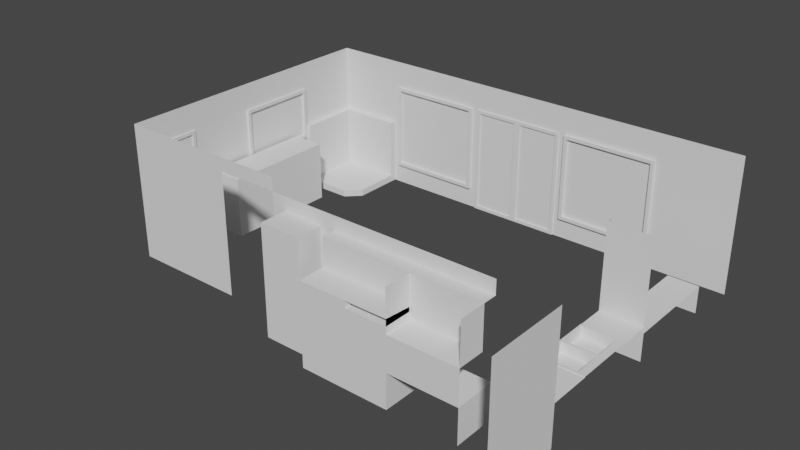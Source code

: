 # Source: home.blend  (saved by Blender 3.0.42; exported with 4.5.12 LTS)
import bpy
from mathutils import Matrix  # noqa: F401  (used for matrix-valued properties, if any)

bpy.ops.wm.read_factory_settings(use_empty=True)
scene = bpy.context.scene
scene.name = 'Scene'

# ---- collections
col_collection = bpy.data.collections.new('Collection'); scene.collection.children.link(col_collection)

# ---- world
world_world = bpy.data.worlds.new('World'); scene.world = world_world
world_world.use_nodes = True; world_world.node_tree.nodes.clear()
_N = world_world.node_tree.nodes; _L = world_world.node_tree.links
n0 = _N.new('ShaderNodeOutputWorld'); n0.name = 'World Output'; n0.location = (300, 300)
n1 = _N.new('ShaderNodeBackground'); n1.name = 'Background'; n1.location = (10, 300)
n1.inputs[0].default_value = (0.05088, 0.05088, 0.05088, 1.0)
_L.new(n1.outputs[0], n0.inputs[0])
n0.is_active_output = True
world_world.color = (0.05088, 0.05088, 0.05088)
world_world.use_sun_shadow = False
world_world.sun_shadow_jitter_overblur = 0.0

# ---- meshes
me_plane_002 = bpy.data.meshes.new('Plane.002')
me_plane_002.from_pydata([(0.25, -1.1, 0.0), (0.35, -1.1, 0.0), (0.65, -1.1, 0.0), (0.575, 1.0, 0.5), (0.75, -1.1, 0.6), (0.25, -1.1, 0.8), (0.35, -1.1, 0.8), (0.65, -1.1, 0.8), (0.75, -1.1, 0.8), (0.925, 1.0, 0.775), (0.45, 1.0, 0.775), (0.35, 1.0, 0.775), (0.275, 1.0, 0.775), (0.25, 1.0, 0.9), (0.25, -1.1, 1.0), (0.25, 1.0, 1.0), (0.275, 1.0, 0.5), (0.275, 1.0, 0.6), (0.275, 1.0, 0.025), (0.275, 1.0, 0.4), (0.275, 1.0, 0.05), (0.275, 1.0, 0.2), (0.275, 1.0, 0.7), (1.025, 1.0, 0.775), (1.9, -1.1, 0.8), (0.75, -1.2, 0.8), (1.675, 1.0, 0.775), (1.9, -1.1, 0.0), (2.0, -1.09, 0.01), (1.4, -1.2, 0.8), (1.7, 1.0, 0.0), (2.3, 1.0, 0.9), (2.3, -0.1, 0.0), (2.3, 1.0, 0.0), (2.3, -1.1, 0.0), (1.9, -1.2, 0.8), (2.0, -0.1, 0.0), (2.26, -0.06, 0.2), (2.26, 0.66, 0.2), (2.04, 0.66, 0.2), (2.04, -0.06, 0.2), (2.0, -0.15, 0.0), (2.0, -0.1, 0.9), (2.3, -0.1, 0.9), (2.0, -0.15, 0.9), (0.75, -1.3, 0.6), (0.75, -1.2, 0.6), (1.0, 1.0, 0.0), (0.76, -1.2, 0.0), (0.76, -1.3, 0.0), (2.0, -0.81, 0.01), (-0.2, -1.1, 0.0), (0.1, 1.0, 0.0), (-5.96e-08, 1.0, 0.0), (-0.1, 1.0, 0.0), (-0.2, 1.0, 0.0), (-0.3, 1.0, 0.0), (-0.4, 1.0, 0.0), (-0.5, 1.0, 0.0), (-0.2, -1.1, 0.9), (-0.1, -1.1, 0.9), (5.96e-08, -1.1, 0.9), (0.1, -1.1, 0.9), (-0.2, -1.1, 1.0), (-0.1, -1.1, 1.0), (5.96e-08, -1.1, 1.0), (0.1, -1.1, 1.0), (0.2, -1.1, 1.0), (0.2, 1.0, 1.0), (-5.96e-08, 1.0, 0.175), (0.1, 1.0, 0.175), (0.2, 1.0, 0.05), (-0.2, 1.0, 0.175), (-0.1, 1.0, 0.175), (0.2, -1.1, 0.9), (0.2, 1.0, 0.0), (-1.05, -1.1, 0.0), (-1.05, 1.0, 0.5), (-0.55, 1.0, 0.0), (-0.55, 1.0, 0.5), (-1.05, 0.5, 0.0), (-0.65, 0.5, 0.0), (-0.55, 0.6, 0.0), (-1.0, 0.95, 0.05), (-1.05, 0.95, 1.0), (-0.55, 0.95, 0.5), (-1.05, 0.5, 0.05), (-1.05, 1.0, 1.0), (-1.05, -1.1, 1.0), (-1.05, 0.9, 1.0), (-1.05, 0.8, 1.0), (-1.05, 0.7, 1.0), (-1.05, 0.6, 1.0), (-1.05, 0.5, 1.0), (-1.05, 0.4, 1.0), (-1.05, 0.3, 1.0), (-1.05, 0.2, 1.0), (-1.05, 0.1, 1.0), (-1.05, -5.96e-08, 1.0), (-1.05, -0.1, 1.0), (-1.05, -0.2, 1.0), (-1.05, -0.3, 1.0), (-1.05, -0.4, 1.0), (-0.65, 0.6, 0.05), (-0.65, 0.5, 0.05), (-0.55, 0.6, 0.05), (-0.55, 1.0, 0.05), (-0.55, 1.0, 0.4), (-0.55, 1.0, 0.1), (-0.55, 1.0, 0.2), (-0.55, 1.0, 0.3), (-1.05, -0.15, 1.0), (-1.05, -0.625, 0.025), (-1.05, -0.625, 0.5), (-1.05, -0.6, 0.1), (-1.05, -0.6, 0.2), (-1.05, -0.6, 0.3), (-1.05, -0.975, 0.3), (-1.05, -0.6, 0.4), (-1.05, -0.625, 0.6), (-1.05, -0.625, 0.7), (-1.05, -0.975, 0.2), (-1.05, -0.625, 0.775), (-1.05, -0.5, 1.0), (-1.05, -0.6, 1.0), (-1.05, -0.7, 1.0), (-1.05, -0.8, 1.0), (-1.05, -0.6, 0.05), (-1.05, -0.975, 0.4), (1.4, -1.1, 0.0), (-1.05, -0.975, 0.1), (-1.05, -0.9, 1.0), (-1.05, -1.0, 1.0), (-1.05, -0.975, 0.05), (-1.05, -0.7, 0.025), (-1.05, -0.8, 0.025), (-1.05, -0.7, 0.775), (-1.05, -0.8, 0.775), (-1.05, -0.9, 0.025), (-1.05, -0.9, 0.775), (-1.05, -0.975, 0.775), (-1.05, -0.975, 0.7), (-1.05, -0.975, 0.6), (-1.05, -0.975, 0.5), (-1.05, 0.475, 0.425), (-1.05, -0.075, 0.425), (-1.05, 0.475, 0.775), (-1.05, -0.075, 0.775), (-1.05, -0.1, 0.0), (-1.05, -0.15, 0.0), (-1.05, -0.2, 0.0), (-1.05, -0.3, 0.0), (-1.05, -0.4, 0.0), (-1.05, -0.5, 0.0), (-1.025, 0.375, 0.45), (-0.775, 0.375, 0.45), (-0.775, -0.475, 0.45), (-1.025, -0.475, 0.45), (-1.05, 0.5, 0.4), (-1.05, 0.5, 0.5), (-1.05, -0.1, 0.4), (-1.05, 0.5, 0.8), (-1.05, -0.1, 0.8), (-1.03, 0.5, 0.4), (-1.03, 0.5, 0.5), (-1.03, -0.1, 0.4), (-1.03, 0.5, 0.8), (-1.03, -0.1, 0.8), (-1.03, 0.475, 0.425), (-1.03, -0.075, 0.425), (-1.03, 0.475, 0.775), (-1.03, -0.075, 0.775), (-1.05, -0.975, 0.025), (-0.3, 1.0, 0.175), (-0.5, 1.0, 1.0), (-0.5, 1.0, 0.05), (-0.4, 1.0, 0.175), (-0.475, 1.0, 0.175), (-1.05, 0.95, 0.5), (-0.55, 1.0, 0.15), (0.925, 1.0, 0.025), (0.55, 1.0, 0.025), (0.45, 1.0, 0.025), (0.35, 1.0, 0.025), (0.275, 1.0, 0.1), (0.275, 1.0, 0.3), (-0.775, 0.375, 0.0), (0.275, 1.0, 0.15), (0.25, 1.0, 0.15), (0.175, 1.0, 0.175), (0.1, 1.0, 0.775), (-5.96e-08, 1.0, 0.775), (-0.1, 1.0, 0.775), (-0.2, 1.0, 0.775), (-0.3, 1.0, 0.775), (-0.4, 1.0, 0.775), (-0.475, 1.0, 0.7), (-0.475, 1.0, 0.4), (-0.475, 1.0, 0.5), (-0.475, 1.0, 0.3), (-0.475, 1.0, 0.6), (1.025, 1.0, 0.175), (1.675, 1.0, 0.175), (-0.5, 1.0, 0.1), (0.2, 1.0, 0.1), (0.175, 1.0, 0.2), (0.175, 1.0, 0.3), (0.175, 1.0, 0.775), (-1.05, -0.975, 0.15), (-0.475, 1.0, 0.775), (0.175, 1.0, 0.4), (0.175, 1.0, 0.5), (-1.05, -0.625, 0.15), (-0.475, 1.0, 0.2), (0.175, 1.0, 0.6), (0.175, 1.0, 0.7), (-1.0, 1.0, 0.5), (0.195, 0.98, 0.155), (0.2, 0.98, 0.155), (0.25, 1.0, 0.85), (0.25, 1.0, 0.4), (0.25, 1.0, 0.5), (0.25, 1.0, 0.6), (0.25, 1.0, 0.7), (0.55, 1.0, 0.8), (0.45, 1.0, 0.8), (0.35, 1.0, 0.8), (0.25, 1.0, 0.8), (0.25, 1.0, 0.0), (0.25, 1.0, 0.05), (0.55, 1.0, 0.0), (0.45, 1.0, 0.0), (0.35, 1.0, 0.0), (0.25, 1.0, 0.1), (0.25, 1.0, 0.2), (0.25, 1.0, 0.3), (0.95, 1.0, 0.8), (0.6, 1.0, 0.8), (0.95, 1.0, 0.0), (0.6, 1.0, 0.0), (-1.0, 0.5, 0.5), (0.1, 1.0, 0.8), (-5.96e-08, 1.0, 0.8), (-0.1, 1.0, 0.8), (-0.2, 1.0, 0.8), (-0.3, 1.0, 0.8), (-0.4, 1.0, 0.8), (-0.5, 1.0, 0.4), (-0.5, 1.0, 0.5), (-0.5, 1.0, 0.3), (-0.5, 1.0, 0.6), (-0.5, 1.0, 0.7), (0.2, 1.0, 0.15), (0.2, 1.0, 0.2), (0.2, 1.0, 0.3), (-5.96e-08, 1.0, 0.15), (-0.1, 1.0, 0.15), (0.1, 1.0, 0.15), (-0.2, 1.0, 0.15), (0.2, 1.0, 0.4), (0.2, 1.0, 0.5), (0.2, 1.0, 0.6), (0.2, 1.0, 0.7), (0.2, 1.0, 0.8), (-0.3, 1.0, 0.15), (-0.4, 1.0, 0.15), (-0.5, 1.0, 0.15), (-0.5, 1.0, 0.8), (-0.5, 1.0, 0.2), (0.1, 0.98, 0.8), (-5.96e-08, 0.98, 0.8), (-0.1, 0.98, 0.8), (-0.2, 0.98, 0.8), (-0.3, 0.98, 0.8), (-0.4, 0.98, 0.8), (-0.5, 0.98, 0.4), (-0.5, 0.98, 0.5), (-0.5, 0.98, 0.3), (-0.5, 0.98, 0.6), (-0.5, 0.98, 0.7), (0.2, 0.98, 0.15), (0.2, 0.98, 0.2), (0.2, 0.98, 0.3), (-5.96e-08, 0.98, 0.15), (-0.1, 0.98, 0.15), (0.1, 0.98, 0.15), (-0.2, 0.98, 0.15), (0.2, 0.98, 0.4), (0.2, 0.98, 0.5), (0.2, 0.98, 0.6), (0.2, 0.98, 0.7), (0.2, 0.98, 0.8), (-0.3, 0.98, 0.15), (-0.4, 0.98, 0.15), (-0.5, 0.98, 0.15), (-0.5, 0.98, 0.8), (-0.5, 0.98, 0.2), (0.1, 0.98, 0.775), (-5.96e-08, 0.98, 0.775), (-0.1, 0.98, 0.775), (-0.2, 0.98, 0.775), (-0.3, 0.98, 0.775), (-0.4, 0.98, 0.775), (-0.475, 0.98, 0.4), (-0.475, 0.98, 0.5), (-0.475, 0.98, 0.3), (-0.475, 0.98, 0.6), (-0.475, 0.98, 0.7), (0.175, 0.98, 0.175), (0.175, 0.98, 0.2), (0.175, 0.98, 0.3), (-5.96e-08, 0.98, 0.175), (-0.1, 0.98, 0.175), (0.1, 0.98, 0.175), (-0.2, 0.98, 0.175), (0.175, 0.98, 0.4), (0.175, 0.98, 0.5), (0.175, 0.98, 0.6), (0.175, 0.98, 0.7), (0.175, 0.98, 0.775), (-0.3, 0.98, 0.175), (-0.4, 0.98, 0.175), (-0.475, 0.98, 0.175), (-0.475, 0.98, 0.775), (-0.475, 0.98, 0.2), (1.7, 1.0, 0.8), (1.0, 1.0, 0.8), (1.0, 1.0, 0.15), (1.7, 1.0, 0.15), (1.7, 0.98, 0.8), (1.0, 0.98, 0.8), (1.0, 0.98, 0.15), (1.7, 0.98, 0.15), (1.675, 0.98, 0.775), (1.025, 0.98, 0.775), (1.025, 0.98, 0.175), (1.675, 0.98, 0.175), (0.25, 0.99, 0.4), (0.25, 0.99, 0.5), (0.25, 0.99, 0.6), (0.25, 0.99, 0.7), (0.95, 0.99, 0.8), (0.6, 0.99, 0.8), (0.55, 0.99, 0.8), (0.45, 0.99, 0.8), (0.35, 0.99, 0.8), (0.25, 0.99, 0.8), (0.25, 0.99, 0.0), (0.25, 0.99, 0.05), (0.6, 0.99, 0.0), (0.55, 0.99, 0.0), (0.45, 0.99, 0.0), (0.35, 0.99, 0.0), (0.575, 0.99, 0.7), (0.95, 0.99, 0.0), (0.625, 0.99, 0.7), (0.6, 0.99, 0.05), (0.6, 0.99, 0.6), (0.6, 0.99, 0.7), (0.6, 0.99, 0.5), (0.6, 0.99, 0.3), (0.6, 0.99, 0.4), (0.6, 0.99, 0.2), (0.6, 0.99, 0.15), (0.6, 0.99, 0.1), (0.575, 0.99, 0.5), (0.575, 0.99, 0.3), (0.575, 0.99, 0.4), (0.575, 0.99, 0.1), (0.625, 0.99, 0.05), (0.625, 0.99, 0.6), (0.625, 0.99, 0.2), (0.625, 0.99, 0.1), (0.575, 0.99, 0.15), (0.625, 0.99, 0.15), (0.275, 0.99, 0.15), (0.25, 0.99, 0.15), (0.275, 0.99, 0.1), (0.25, 0.99, 0.1), (0.25, 0.99, 0.2), (0.25, 0.99, 0.3), (0.55, 0.99, 0.775), (0.625, 0.99, 0.3), (0.625, 0.99, 0.4), (0.575, 0.99, 0.6), (0.625, 0.99, 0.5), (0.575, 0.99, 0.2), (0.575, 0.99, 0.05), (0.55, 0.99, 0.025), (0.275, 0.99, 0.4), (0.275, 0.99, 0.5), (0.275, 0.99, 0.6), (0.275, 0.99, 0.7), (0.575, 0.99, 0.775), (0.45, 0.99, 0.775), (0.35, 0.99, 0.775), (0.275, 0.99, 0.775), (0.275, 0.99, 0.025), (0.275, 0.99, 0.05), (0.575, 0.99, 0.025), (0.45, 0.99, 0.025), (0.35, 0.99, 0.025), (0.275, 0.99, 0.2), (0.275, 0.99, 0.3), (0.925, 0.99, 0.775), (0.625, 0.99, 0.775), (0.925, 0.99, 0.025), (0.625, 0.99, 0.025), (-1.0, 0.5, 0.05), (-1.025, 0.375, 0.0), (-0.55, 0.95, 0.05), (-1.025, -0.475, 0.0), (-0.775, -0.475, 0.0), (-1.0, 0.95, 0.5), (0.25, -1.1, 0.9), (2.0, -1.09, 0.29), (0.25, -1.1, 0.9), (1.9, -1.1, 0.9), (2.3, -1.7, 0.0), (2.0, -0.15, 0.3), (1.09, -1.11, 0.0), (0.35, -1.3, 0.0), (0.65, -1.3, 0.0), (0.35, -1.3, 0.8), (0.65, -1.3, 0.8), (0.75, -1.4, 0.6), (0.75, -1.4, 0.55), (1.9, -1.4, 0.8), (1.4, -1.4, 0.8), (1.2, -1.4, 0.6), (1.1, -1.4, 0.6), (1.3, -1.4, 0.6), (1.4, -1.4, 0.6), (1.9, -1.4, 0.5), (1.4, -1.4, 0.5), (1.4, -1.4, 0.7), (0.75, -1.4, 0.0), (0.75, -1.1, 0.0), (0.85, -1.39, 0.55), (1.0, -1.39, 0.55), (0.95, -1.39, 0.55), (1.09, -1.39, 0.55), (0.76, -1.39, 0.55), (0.76, -1.11, 0.55), (1.09, -1.11, 0.55), (1.11, -1.11, 0.2504), (1.39, -1.39, 0.2504), (1.11, -1.39, 0.2504), (1.39, -1.11, 0.2504), (1.4, -1.1, 0.25), (1.9, -1.1, 0.25), (1.9, -1.4, 0.25), (1.9, -1.2, 0.5), (1.4, -1.2, 0.5), (1.1, -1.2, 0.8), (1.1, -1.2, 0.6), (1.4, -1.2, 0.6), (1.1, -1.4, 0.55), (1.4, -1.4, 0.55), (1.4, -1.2, 0.55), (1.1, -1.15, 0.58), (1.4, -1.15, 0.58), (1.1, -1.15, 0.55), (1.4, -1.15, 0.55), (1.09, -1.39, 0.0), (-1.05, -0.95, 0.025), (-1.05, -0.95, 1.0), (-1.05, -0.95, 0.775), (-1.05, -0.25, 0.0), (-1.05, -0.25, 1.0), (-1.05, -0.85, 0.775), (-1.05, -0.85, 1.0), (-1.05, -0.85, 0.025), (2.0, -0.35, 0.0), (-1.05, -0.35, 0.0), (-1.05, -0.35, 1.0), (2.0, -0.35, 0.3), (2.0, -0.81, 0.29), (0.76, -1.39, 0.0), (-1.05, -0.75, 0.775), (-1.05, -0.75, 1.0), (-1.05, -0.75, 0.025), (-1.05, -0.45, 1.0), (-1.05, -0.45, 0.0), (-1.05, -0.55, 0.0), (-1.05, -0.55, 1.0), (0.76, -1.11, 0.0), (-1.05, -0.65, 0.025), (-1.05, -0.65, 0.775), (-1.05, -0.65, 1.0), (-1.05, -0.5667, 0.0), (-1.05, -0.5833, 0.0), (-1.05, -0.5667, 1.0), (-1.05, -0.5833, 1.0), (2.013, -0.37, 0.23), (2.013, -0.5833, 0.23), (2.013, -0.78, 0.23), (2.247, -0.78, 0.23), (2.247, -0.37, 0.23), (2.247, -0.5667, 0.23), (2.013, -0.5667, 0.23), (2.247, -0.5833, 0.23), (2.0, -0.35, 0.305), (2.0, -0.8, 0.305), (2.3, -0.8, 0.305), (2.3, -0.35, 0.305), (2.013, -0.37, 0.305), (2.013, -0.5833, 0.305), (2.013, -0.78, 0.305), (2.247, -0.78, 0.305), (2.247, -0.37, 0.305), (2.247, -0.5667, 0.305), (2.013, -0.5667, 0.305), (2.247, -0.5833, 0.305), (2.3, 1.0, 1.0), (2.3, -1.1, 0.9), (2.3, -1.1, 0.3), (2.3, -0.8, 0.3), (2.3, -0.35, 0.3), (2.3, -0.15, 0.9), (2.3, -1.7, 0.9), (-1.05, -0.65, 0.0), (-1.05, -0.7, 0.0), (-1.05, -0.65, 0.8), (-1.05, -0.7, 0.8), (-1.05, -0.75, 0.8), (-1.05, -0.8, 0.8), (-1.05, -0.6, 0.7), (-1.05, -0.6, 0.8), (-1.05, -0.6, 0.6), (-1.05, -1.0, 0.4), (-1.05, -1.0, 0.3), (-1.05, -0.6, 0.5), (-1.05, -0.625, 0.3), (-1.05, -0.625, 0.4), (-1.05, -0.625, 0.2), (-1.05, -0.6, 0.15), (-1.05, -0.625, 0.05), (-1.05, -0.625, 0.1), (-1.05, -0.6, 0.0), (-1.05, -1.0, 0.1), (-1.05, -1.0, 0.05), (-1.05, -0.85, 0.8), (-1.05, -0.9, 0.8), (-1.05, -1.0, 0.2), (-1.05, -1.0, 0.6), (-1.05, -1.0, 0.7), (-1.05, -1.0, 0.5), (-1.05, -1.0, 0.15), (-1.05, -1.0, 0.8), (-1.05, -0.75, 0.0), (-1.05, -0.8, 0.0), (-1.05, -0.85, 0.0), (-1.05, -0.9, 0.0), (-1.05, -0.95, 0.0), (-1.05, -0.95, 0.8), (-1.05, -1.0, 0.0), (-1.04, -0.65, 0.0), (-1.04, -0.7, 0.0), (-1.04, -0.65, 0.8), (-1.04, -0.7, 0.8), (-1.04, -0.75, 0.8), (-1.04, -0.8, 0.8), (-1.04, -0.6, 0.7), (-1.04, -0.6, 0.8), (-1.04, -0.6, 0.6), (-1.04, -1.0, 0.4), (-1.04, -1.0, 0.3), (-1.04, -0.6, 0.5), (-1.04, -0.6, 0.3), (-1.04, -0.6, 0.4), (-1.04, -0.6, 0.2), (-1.04, -0.6, 0.15), (-1.04, -0.6, 0.05), (-1.04, -0.6, 0.1), (-1.04, -0.6, 0.0), (-1.04, -1.0, 0.1), (-1.04, -1.0, 0.05), (-1.04, -0.85, 0.8), (-1.04, -0.9, 0.8), (-1.04, -1.0, 0.2), (-1.04, -1.0, 0.6), (-1.04, -1.0, 0.7), (-1.04, -1.0, 0.5), (-1.04, -1.0, 0.15), (-1.04, -1.0, 0.8), (-1.04, -0.75, 0.0), (-1.04, -0.8, 0.0), (-1.04, -0.85, 0.0), (-1.04, -0.9, 0.0), (-1.04, -0.95, 0.0), (-1.04, -0.95, 0.8), (-1.04, -1.0, 0.0), (-1.04, -0.65, 0.025), (-1.04, -0.7, 0.025), (-1.04, -0.65, 0.775), (-1.04, -0.7, 0.775), (-1.04, -0.75, 0.775), (-1.04, -0.8, 0.775), (-1.04, -0.625, 0.7), (-1.04, -0.625, 0.775), (-1.04, -0.625, 0.6), (-1.04, -0.975, 0.4), (-1.04, -0.975, 0.3), (-1.04, -0.625, 0.5), (-1.04, -0.625, 0.3), (-1.04, -0.625, 0.4), (-1.04, -0.625, 0.2), (-1.04, -0.625, 0.15), (-1.04, -0.625, 0.05), (-1.04, -0.625, 0.1), (-1.04, -0.625, 0.025), (-1.04, -0.975, 0.1), (-1.04, -0.975, 0.05), (-1.04, -0.85, 0.775), (-1.04, -0.9, 0.775), (-1.04, -0.975, 0.2), (-1.04, -0.975, 0.6), (-1.04, -0.975, 0.7), (-1.04, -0.975, 0.5), (-1.04, -0.975, 0.15), (-1.04, -0.975, 0.775), (-1.04, -0.75, 0.025), (-1.04, -0.8, 0.025), (-1.04, -0.85, 0.025), (-1.04, -0.9, 0.025), (-1.04, -0.95, 0.025), (-1.04, -0.95, 0.775), (-1.04, -0.975, 0.025), (2.0, -1.1, 0.0), (2.0, -0.8, 0.3), (2.0, -0.8, 0.0), (2.0, -1.1, 0.3), (1.996, -1.09, 0.01), (1.996, -0.81, 0.29), (1.996, -0.81, 0.01), (1.996, -1.09, 0.29), (1.11, -1.11, 0.0004369), (1.39, -1.39, 0.0004369), (1.11, -1.39, 0.0004369), (1.39, -1.11, 0.0004369), (1.4, -1.4, 0.0), (1.4, -1.4, 0.0), (1.9, -1.4, 0.0), (1.9, -1.4, 0.25), (1.4, -1.4, 0.25), (1.4, -1.4, 0.25), (0.625, 1.0, 0.8), (0.625, 1.0, 0.0), (0.625, 0.99, 0.8), (0.625, 0.99, 0.0), (0.6375, 0.99, 0.025), (0.575, 1.0, 0.8), (0.575, 1.0, 0.0), (0.575, 0.99, 0.8), (0.575, 0.99, 0.0), (0.5625, 0.99, 0.775), (0.5625, 0.99, 0.025), (0.6, 0.99, 0.775), (0.55, 1.0, 0.775), (0.5625, 1.0, 0.775), (0.575, 1.0, 0.3), (0.575, 1.0, 0.775), (0.5625, 1.0, 0.025), (0.625, 1.0, 0.7), (0.575, 1.0, 0.7), (0.575, 1.0, 0.6), (0.575, 1.0, 0.025), (0.575, 1.0, 0.4), (0.625, 1.0, 0.6), (0.575, 1.0, 0.2), (0.625, 1.0, 0.2), (0.575, 1.0, 0.05), (0.625, 1.0, 0.1), (0.625, 1.0, 0.15), (0.575, 1.0, 0.15), (0.575, 1.0, 0.1), (0.625, 1.0, 0.5), (0.625, 1.0, 0.775), (0.625, 1.0, 0.025), (0.625, 1.0, 0.05), (0.625, 1.0, 0.3), (0.625, 1.0, 0.4), (0.6375, 1.0, 0.025), (2.26, -0.06, 0.0), (2.26, 0.66, 0.0), (2.04, 0.66, 0.0), (2.04, -0.06, 0.0), (2.0, -1.1, 0.0), (2.0, -1.1, 0.0), (2.0, -0.15, 0.0), (2.3, -1.1, 0.0), (2.0, -0.8, 0.0), (2.0, -0.8, 0.3), (2.0, -0.81, 0.01), (2.0, -1.1, 0.3), (2.0, -1.09, 0.01), (2.3, -0.15, 0.3), (2.3, -0.15, 0.3), (2.3, -0.35, 0.3), (1.65, -1.2, 0.5), (1.65, -1.2, 0.8), (-0.65, 0.95, 0.05)], [(32, 33), (32, 36), (43, 32), (31, 43), (699, 697)], [(2, 422, 421, 1), (431, 429, 430, 460, 461, 432), (2, 7, 424, 422), (5, 416, 417, 24), (1, 421, 423, 6), (1, 6, 5, 0), (644, 433, 434, 645), (7, 6, 423, 424), (201, 202, 336, 335), (434, 433, 452, 700, 453), (687, 40, 37, 684), (40, 39, 38, 37), (418, 691, 516, 515, 520), (432, 435, 428, 29, 456), (51, 59, 63, 88, 76), (686, 685, 38, 39), (690, 36, 42, 44), (514, 31, 33, 30, 328, 325, 326, 327, 47, 238, 236, 647, 237, 652, 224, 225, 226, 227, 219, 13, 15), (641, 129, 449, 646), (694, 477, 634, 635), (519, 44, 419, 698), (175, 203, 266, 265, 264, 258, 256, 255, 257, 252, 204, 71, 75, 52, 53, 54, 55, 56, 57, 58), (198, 200, 196, 209, 195, 194, 193, 192, 191, 190, 207, 215, 214, 211, 210, 206, 205, 189, 70, 69, 73, 72, 173, 176, 177, 213, 199, 197), (368, 387, 399, 667, 672, 676, 675, 670, 661, 668, 3, 666, 665, 662, 393, 353, 384, 365, 367, 366, 386, 373), (169, 165, 167, 171), (105, 82, 81, 104), (105, 104, 103), (86, 158, 159, 240, 408), (409, 186, 155, 154), (77, 87, 174, 267, 251, 250, 248, 79, 216), (178, 77, 216, 79, 85, 413), (179, 108, 106, 410, 85, 79, 107, 110, 109), (77, 178, 159, 161, 93, 92, 91, 90, 89, 84, 87), (125, 489, 124, 528, 523, 524, 525, 526, 542, 543, 555, 549, 132, 466, 131, 471, 126, 480), (76, 88, 132, 549, 546, 545, 547, 530, 531, 544, 548, 540, 541, 556), (412, 411, 157, 156), (161, 162, 99, 98, 97, 96, 95, 94, 93), (145, 147, 146, 144), (412, 156, 155, 186), (144, 146, 170, 168), (145, 144, 168, 169), (168, 163, 165, 169), (170, 171, 167, 166), (168, 170, 166, 164, 163), (159, 164, 166, 161), (158, 160, 165, 163), (145, 169, 171, 147), (162, 161, 166, 167), (146, 147, 171, 170), (160, 162, 167, 165), (78, 106, 108, 179, 109, 110, 107, 79, 248, 247, 249, 268, 266, 203, 175, 58), (231, 232, 352, 351), (233, 229, 228, 75, 71, 204, 252, 253, 254, 259, 260, 261, 262, 263, 68, 15, 13, 219, 227, 223, 222, 221, 220, 235, 234, 188), (230, 231, 351, 350), (23, 26, 202, 201), (178, 413, 240, 159), (160, 148, 149, 150, 468, 151, 474, 152, 483, 153, 484, 490, 491, 539, 127, 114, 536, 115, 116, 118, 532, 529, 527, 528, 124, 493, 492, 485, 123, 482, 102, 475, 101, 469, 100, 111, 99, 162), (653, 230, 350, 655), (334, 335, 331, 330), (180, 683, 679, 680, 673, 674, 671, 681, 682, 677, 669, 664, 678, 9), (11, 12, 396, 395, 394, 381, 656, 393, 662, 660, 659, 10), (232, 228, 347, 352), (187, 184, 20, 18, 397, 398, 377, 375, 402, 403, 389, 390, 391, 392, 396, 12, 22, 17, 16, 19, 185, 21), (236, 238, 354, 341), (215, 207, 319, 318, 317, 316, 315, 310, 309, 308, 189, 205, 206, 210, 211, 214), (267, 246, 245, 244, 243, 242, 241, 263, 291, 269, 270, 271, 272, 273, 274, 295), (263, 241, 242, 243, 244, 245, 246, 267, 174, 68), (297, 298, 299, 300, 301, 302, 323, 295, 274, 273, 272, 271, 270, 269, 291, 319), (304, 303, 305, 324, 322, 294, 296, 277, 275, 276, 278, 279, 295, 323, 307, 306), (190, 191, 192, 193, 194, 195, 209, 323, 302, 301, 300, 299, 298, 297, 319, 207), (312, 311, 313, 308, 217, 280, 285, 283, 284, 286, 292, 293, 294, 322, 321, 320, 314), (251, 267, 295, 279, 278, 276, 275, 277, 296, 294, 266, 268, 249, 247, 248, 250), (177, 176, 173, 72, 73, 69, 70, 189, 308, 313, 311, 312, 314, 320, 321, 322), (265, 266, 294, 293, 292, 286, 284, 283, 285, 280, 252, 257, 255, 256, 258, 264), (259, 254, 253, 252, 218, 281, 282, 287, 288, 289, 290, 291, 263, 262, 261, 260), (199, 213, 177, 322, 324, 305, 303, 304, 306, 307, 323, 209, 196, 200, 198, 197), (202, 26, 333, 336), (336, 333, 329, 332), (334, 330, 329, 333), (336, 332, 331, 335), (328, 327, 331, 332), (326, 325, 329, 330), (23, 334, 333, 26), (326, 330, 331, 327), (683, 180, 406, 651, 407, 679), (402, 375, 377, 398, 397, 347, 348, 378, 376, 379, 380, 337, 338, 339, 340, 346, 396, 392, 391, 390, 389, 403), (405, 342, 649, 341, 404), (406, 404, 341, 354), (9, 404, 406, 180), (657, 399, 349, 655, 350, 351, 352, 347, 397, 401, 400, 388), (308, 309, 310, 315, 316, 317, 318, 319, 291, 290, 289, 288, 287, 282, 281, 218, 217), (648, 239, 349, 650), (81, 80, 86, 104), (240, 413, 83, 408), (218, 252, 280), (47, 327, 328, 30), (223, 227, 346, 340, 339, 338, 337, 380, 379, 376, 378, 348, 347, 228, 229, 233, 188, 234, 235, 220, 221, 222), (217, 218, 280), (639, 637, 445, 447), (464, 441, 444, 420), (450, 451, 646, 449), (473, 41, 419, 476), (513, 501, 495, 507), (421, 423, 424, 422), (426, 457, 430, 425), (431, 432, 456, 455, 46, 425, 430, 429), (458, 434, 453, 459), (27, 643, 451, 450), (433, 427, 35, 452), (46, 455, 454, 25), (440, 438, 442, 443, 444, 441, 439), (446, 447, 445, 448), (640, 638, 446, 448), (452, 35, 701, 700), (455, 456, 29, 454), (640, 448, 445, 637), (432, 458, 459, 456), (437, 436, 426, 425, 45, 46, 4), (457, 458, 463, 462), (430, 457, 462, 460), (458, 432, 461, 463), (460, 462, 463, 461), (133, 130, 208, 121, 117, 128, 143, 142, 141, 140, 467, 139, 470, 137, 479, 136, 488, 122, 120, 119, 113, 534, 533, 535, 212, 538, 537, 112, 487, 134, 481, 135, 472, 138, 465, 172), (602, 603, 616, 620, 612, 613, 628, 592, 577, 576, 584, 580, 567, 566, 583, 581, 582, 585, 621, 618, 617, 619), (633, 696, 689, 631, 50, 635, 634, 636), (509, 497, 501, 513), (518, 505, 502, 476), (510, 498, 494, 506), (495, 496, 508, 507), (505, 510, 506, 502), (512, 500, 499, 511), (693, 503, 504, 517), (419, 698, 518, 476), (494, 500, 512, 506), (494, 498, 499, 500), (495, 501, 497, 496), (496, 497, 509, 508), (415, 636, 634, 477), (502, 506, 512, 507, 508, 503), (505, 504, 509, 513, 511, 510), (687, 686, 39, 40), (529, 532, 568, 565), (488, 136, 596, 595), (137, 470, 614, 598), (139, 467, 627, 615), (531, 530, 566, 567), (546, 549, 585, 582), (527, 529, 565, 563), (551, 552, 588, 587), (548, 544, 580, 584), (556, 541, 577, 592), (528, 527, 563, 564), (208, 130, 133, 172, 628, 613, 612, 620, 616, 603, 602, 619, 617, 618, 621, 140, 141, 142, 143, 128, 117, 121), (538, 212, 608, 610), (522, 550, 586, 558), (114, 127, 573, 574), (530, 547, 583, 566), (532, 118, 570, 568), (521, 522, 558, 557), (552, 553, 589, 588), (470, 139, 615, 614), (127, 539, 575, 573), (115, 536, 572, 571), (534, 113, 604, 606), (594, 593, 611, 575, 557, 558, 586, 587, 588, 589, 590, 592, 628, 626, 625, 624, 623, 622), (595, 596, 597, 598, 614, 615, 627, 621, 585, 591, 579, 578, 562, 561, 560, 559, 564, 600), (599, 600, 564, 563, 565, 568, 570, 569, 571, 572, 574, 573, 575, 611, 609, 610, 608, 607, 605, 606, 604, 601), (136, 479, 597, 596), (479, 137, 598, 597), (554, 556, 592, 590), (544, 531, 567, 580), (120, 122, 600, 599), (553, 554, 590, 589), (122, 488, 595, 600), (545, 546, 582, 581), (536, 114, 574, 572), (119, 120, 599, 601), (118, 116, 569, 570), (467, 140, 621, 627), (113, 119, 601, 604), (541, 540, 576, 577), (540, 548, 584, 576), (533, 534, 606, 605), (547, 545, 581, 583), (523, 528, 564, 559, 560, 561, 562, 578, 579, 591, 585, 549, 555, 543, 542, 526, 525, 524), (535, 533, 605, 607), (116, 115, 571, 569), (212, 535, 607, 608), (539, 521, 557, 575), (537, 538, 610, 609), (550, 551, 587, 586), (112, 537, 609, 611), (511, 513, 507, 512), (477, 694, 692, 630), (415, 477, 630, 632), (28, 415, 632, 688), (509, 504, 503, 508), (629, 695, 516, 34), (415, 28, 633, 636), (693, 517, 516, 695), (486, 420, 444, 443), (437, 4, 8, 7, 2), (78, 82, 105, 106), (238, 648, 650, 349, 407, 651, 406, 354), (670, 675, 676, 672, 667, 663, 181, 182, 183, 18, 20, 184, 187, 21, 185, 19, 16, 17, 22, 12, 11, 10, 659, 660, 662, 665, 666, 3, 668, 661), (183, 182, 181, 663, 667, 399, 657, 388, 400, 401, 397, 18), (369, 407, 349, 356, 364, 363, 362, 360, 361, 359, 357, 358, 658, 342, 405, 355, 370, 385, 383, 382, 371, 374, 372), (393, 342, 658, 358, 357, 359, 361, 360, 362, 363, 364, 356, 349, 399, 387, 368, 373, 386, 366, 367, 365, 384, 353), (239, 653, 655, 349), (370, 355, 405, 678, 664, 669, 677, 682, 681, 671, 674, 673, 680, 679, 407, 369, 372, 374, 371, 382, 383, 385), (9, 678, 405, 404), (654, 342, 393, 656, 381, 394, 395, 396, 346, 345, 344, 343), (227, 226, 225, 224, 652, 237, 647, 236, 341, 649, 342, 654, 343, 344, 345, 346), (23, 201, 335, 334), (328, 332, 329, 325), (148, 160, 158, 86, 80), (510, 511, 499, 498), (129, 27, 450, 449), (453, 700, 701, 29, 456, 459), (8, 25, 454, 29, 701, 35, 24), (436, 642, 645, 434, 458, 457, 426), (59, 60, 61, 62, 74, 414, 14, 67, 66, 65, 64, 63), (83, 413, 85, 410), (103, 702, 410, 105), (702, 103, 104, 408, 83), (134, 487, 112, 611, 593, 594, 622, 623, 624, 625, 626, 628, 172, 465, 138, 472, 135, 481), (155, 156, 157, 154), (48, 486, 443, 442, 478, 49), (639, 447, 446, 638)])
_uv = me_plane_002.uv_layers.new(name='UVMap')
_uv.uv.foreach_set('vector', [0.8, 0.0, 0.8, 0.0, 0.65, 0.0, 0.65, 0.0, 1.0, 0.0, 1.0, 0.0, 1.0, 0.0, 1.0, 0.0, 1.0, 0.0, 1.0, 0.0, 0.8, 0.0, 0.8, 0.0, 0.8, 0.0, 0.8, 0.0, 0.0, 0.0, 0.0, 0.0, 0.0, 0.0, 0.0, 0.0, 0.65, 0.0, 0.65, 0.0, 0.65, 0.0, 0.65, 0.0, 0.65, 0.0, 0.65, 0.0, 0.6, 0.0, 0.6, 0.0, 1.0, 0.0, 1.0, 0.0, 1.0, 0.0, 1.0, 0.0, 0.8, 0.0, 0.65, 0.0, 0.65, 0.0, 0.8, 0.0, 0.9586, 1.0, 0.9998, 1.0, 0.9998, 1.0, 0.9586, 1.0, 1.0, 0.0, 1.0, 0.0, 1.0, 0.0, 1.0, 0.0, 1.0, 0.0, 1.0, 0.47, 1.0, 0.47, 1.0, 0.47, 1.0, 0.47, 1.0, 0.47, 1.0, 0.83, 1.0, 0.83, 1.0, 0.47, 1.0, 0.0, 1.0, 0.0, 1.0, 0.0, 1.0, 0.0, 1.0, 0.0, 1.0, 0.0, 1.0, 0.0, 1.0, 0.0, 1.0, 0.0, 1.0, 0.0, 0.4, 0.0, 0.4, 0.0, 0.4, 0.0, 0.0, 0.0, 0.0, 0.0, 1.0, 0.83, 1.0, 0.83, 1.0, 0.83, 1.0, 0.83, 1.0, 0.425, 1.0, 0.45, 1.0, 0.45, 1.0, 0.425, 1.0, 1.0, 1.0, 1.0, 1.0, 1.0, 1.0, 1.0, 1.0, 1.0, 1.0, 1.0, 0.95, 1.0, 0.95, 1.0, 0.95, 1.0, 0.95, 1.0, 0.95, 1.0, 0.7875, 1.0, 0.775, 1.0, 0.7625, 1.0, 0.75, 1.0, 0.7, 1.0, 0.65, 1.0, 0.6, 1.0, 0.6, 1.0, 0.6, 1.0, 0.6, 1.0, 1.0, 0.0, 1.0, 0.0, 1.0, 0.0, 1.0, 0.0, 1.0, 0.0098, 1.0, 0.0098, 1.0, 0.0098, 1.0, 0.0098, 0.0, 0.0, 0.0, 0.0, 0.0, 0.0, 0.0, 0.0, 0.25, 1.0, 0.25, 1.0, 0.25, 1.0, 0.3, 1.0, 0.35, 1.0, 0.4, 1.0, 0.45, 1.0, 0.5, 1.0, 0.55, 1.0, 0.6, 1.0, 0.6, 1.0, 0.6, 1.0, 0.6, 1.0, 0.55, 1.0, 0.5, 1.0, 0.45, 1.0, 0.4, 1.0, 0.35, 1.0, 0.3, 1.0, 0.25, 1.0, 0.2625, 1.0, 0.2625, 1.0, 0.2625, 1.0, 0.2625, 1.0, 0.3, 1.0, 0.35, 1.0, 0.4, 1.0, 0.45, 1.0, 0.5, 1.0, 0.55, 1.0, 0.5875, 1.0, 0.5875, 1.0, 0.5875, 1.0, 0.5875, 1.0, 0.5875, 1.0, 0.5875, 1.0, 0.5875, 1.0, 0.5875, 1.0, 0.55, 1.0, 0.5, 1.0, 0.45, 1.0, 0.4, 1.0, 0.35, 1.0, 0.3, 1.0, 0.2625, 1.0, 0.2625, 1.0, 0.2625, 1.0, 0.2625, 1.0, 0.7625, 1.0, 0.7625, 1.0, 0.7625, 1.0, 0.7625, 1.0, 0.7625, 1.0, 0.7625, 1.0, 0.7625, 1.0, 0.7625, 1.0, 0.7625, 1.0, 0.7625, 1.0, 0.7625, 1.0, 0.7625, 1.0, 0.7625, 1.0, 0.7625, 1.0, 0.7625, 1.0, 0.7625, 1.0, 0.7625, 1.0, 0.7625, 1.0, 0.7625, 1.0, 0.7625, 1.0, 0.7625, 1.0, 0.7625, 1.0, 0.0, 0.4625, 0.0, 0.45, 0.0, 0.45, 0.0, 0.4625, 0.25, 0.8, 0.25, 0.8, 0.2, 0.75, 0.2, 0.75, 0.25, 0.8, 0.2, 0.75, 0.2, 0.8, 0.0, 0.75, 0.0, 0.75, 0.0, 0.75, 0.0, 0.75, 0.0, 0.75, 0.0125, 0.6875, 0.1375, 0.6875, 0.1375, 0.6875, 0.0125, 0.6875, 0.0, 1.0, 0.0, 1.0, 0.25, 1.0, 0.25, 1.0, 0.25, 1.0, 0.25, 1.0, 0.25, 1.0, 0.25, 1.0, 0.025, 1.0, 0.0, 0.975, 0.0, 1.0, 0.025, 1.0, 0.25, 1.0, 0.25, 1.0, 0.0, 0.975, 0.25, 1.0, 0.25, 1.0, 0.25, 1.0, 0.25, 1.0, 0.25, 1.0, 0.25, 1.0, 0.25, 1.0, 0.25, 1.0, 0.25, 1.0, 0.0, 1.0, 0.0, 0.975, 0.0, 0.75, 0.0, 0.75, 0.0, 0.75, 0.0, 0.8, 0.0, 0.85, 0.0, 0.9, 0.0, 0.95, 0.0, 0.975, 0.0, 1.0, 0.0, 0.02, 0.0, 0.025, 0.0, 0.03, 0.0, 0.03, 0.0, 0.025, 0.0, 0.02, 0.0, 0.015, 0.0, 0.01, 0.0, 0.009, 0.0, 0.008, 0.0, 0.007, 0.0, 0.006, 0.0, 0.006, 0.0, 0.007, 0.0, 0.008, 0.0, 0.009, 0.0, 0.01, 0.0, 0.015, 0.0, 0.0, 0.0, 0.0, 0.0, 0.002, 0.0, 0.002, 0.0, 0.002, 0.0, 0.002, 0.0, 0.002, 0.0, 0.002, 0.0, 0.002, 0.0, 0.002, 0.0, 0.002, 0.0, 0.002, 0.0, 0.002, 0.0, 0.002, 0.1375, 0.0425, 0.0125, 0.0425, 0.0125, 0.0425, 0.1375, 0.0425, 0.0, 0.75, 0.0, 0.45, 0.0, 0.45, 0.0, 0.5, 0.0, 0.55, 0.0, 0.6, 0.0, 0.65, 0.0, 0.7, 0.0, 0.75, 0.0, 0.4625, 0.0, 0.4625, 0.0, 0.7375, 0.0, 0.7375, 0.1375, 0.0425, 0.1375, 0.0425, 0.1375, 0.6875, 0.1375, 0.6875, 0.0, 0.7375, 0.0, 0.7375, 0.0, 0.7375, 0.0, 0.7375, 0.0, 0.4625, 0.0, 0.7375, 0.0, 0.7375, 0.0, 0.4625, 0.0, 0.7375, 0.0, 0.75, 0.0, 0.45, 0.0, 0.4625, 0.0, 0.7375, 0.0, 0.4625, 0.0, 0.45, 0.0, 0.75, 0.0, 0.7375, 0.0, 0.7375, 0.0, 0.75, 0.0, 0.75, 0.0, 0.75, 0.0, 0.75, 0.0, 0.75, 0.0, 0.75, 0.0, 0.75, 0.0, 0.75, 0.0, 0.45, 0.0, 0.45, 0.0, 0.75, 0.0, 0.4625, 0.0, 0.4625, 0.0, 0.4625, 0.0, 0.4625, 0.0, 0.45, 0.0, 0.75, 0.0, 0.75, 0.0, 0.45, 0.0, 0.7375, 0.0, 0.4625, 0.0, 0.4625, 0.0, 0.7375, 0.0, 0.45, 0.0, 0.45, 0.0, 0.45, 0.0, 0.45, 0.25, 1.0, 0.25, 1.0, 0.25, 1.0, 0.25, 1.0, 0.25, 1.0, 0.25, 1.0, 0.25, 1.0, 0.25, 1.0, 0.25, 1.0, 0.25, 1.0, 0.25, 1.0, 0.25, 1.0, 0.25, 1.0, 0.25, 1.0, 0.25, 1.0, 0.25, 1.0, 0.7, 1.0, 0.65, 1.0, 0.65, 1.0, 0.7, 1.0, 0.6, 1.0, 0.6, 1.0, 0.6, 1.0, 0.6, 1.0, 0.6, 1.0, 0.6, 1.0, 0.6, 1.0, 0.6, 1.0, 0.6, 1.0, 0.6, 1.0, 0.6, 1.0, 0.6, 1.0, 0.6, 1.0, 0.6, 1.0, 0.6, 1.0, 0.6, 1.0, 0.6, 1.0, 0.6, 1.0, 0.6, 1.0, 0.6, 1.0, 0.6, 1.0, 0.6, 1.0, 0.6, 1.0, 0.6, 1.0, 0.6, 1.0, 0.6, 1.0, 0.75, 1.0, 0.7, 1.0, 0.7, 1.0, 0.75, 1.0, 0.9625, 1.0, 1.0, 1.0, 0.9998, 1.0, 0.9586, 1.0, 0.0, 0.975, 0.0, 0.975, 0.0, 0.75, 0.0, 0.75, 0.0, 0.45, 0.0, 0.45, 0.0, 0.425, 0.0, 0.4, 0.0, 0.375, 0.0, 0.35, 0.0, 0.325, 0.0, 0.05, 0.0, 0.045, 0.0, 0.04, 0.0, 0.035, 0.0, 0.03333, 0.0, 0.03167, 0.0, 0.03, 0.0, 0.03, 0.0, 0.03, 0.0, 0.03, 0.0, 0.03, 0.0, 0.03, 0.0, 0.03, 0.0, 0.03, 0.0, 0.03, 0.0, 0.03, 0.0, 0.03, 0.0, 0.03, 0.0, 0.03167, 0.0, 0.03333, 0.0, 0.035, 0.0, 0.04, 0.0, 0.045, 0.0, 0.3, 0.0, 0.325, 0.0, 0.35, 0.0, 0.375, 0.0, 0.4, 0.0, 0.425, 0.0, 0.45, 0.0, 0.45, 0.7625, 1.0, 0.75, 1.0, 0.75, 1.0, 0.7625, 1.0, 0.9625, 1.0, 0.9586, 1.0, 0.95, 1.0, 0.95, 1.0, 0.9375, 1.0, 0.7938, 1.0, 0.7875, 1.0, 0.7875, 1.0, 0.7875, 1.0, 0.7875, 1.0, 0.7875, 1.0, 0.7875, 1.0, 0.7875, 1.0, 0.7875, 1.0, 0.7875, 1.0, 0.7875, 1.0, 0.7875, 1.0, 0.9375, 1.0, 0.65, 1.0, 0.6125, 1.0, 0.6125, 1.0, 0.65, 1.0, 0.7, 1.0, 0.75, 1.0, 0.7563, 1.0, 0.7625, 1.0, 0.7625, 1.0, 0.7563, 1.0, 0.75, 1.0, 0.7, 1.0, 0.65, 1.0, 0.6, 1.0, 0.6, 1.0, 0.65, 1.0, 0.6125, 1.0, 0.6125, 1.0, 0.6125, 1.0, 0.6125, 1.0, 0.6125, 1.0, 0.6125, 1.0, 0.6125, 1.0, 0.6125, 1.0, 0.6125, 1.0, 0.6125, 1.0, 0.6125, 1.0, 0.6125, 1.0, 0.6125, 1.0, 0.6125, 1.0, 0.6125, 1.0, 0.6125, 1.0, 0.6125, 1.0, 0.6125, 1.0, 0.6125, 1.0, 0.6125, 1.0, 0.6125, 1.0, 0.6125, 1.0, 0.95, 1.0, 0.95, 1.0, 0.95, 1.0, 0.95, 1.0, 0.5875, 1.0, 0.5875, 1.0, 0.5875, 1.0, 0.5875, 1.0, 0.5875, 1.0, 0.5875, 1.0, 0.5875, 1.0, 0.5875, 1.0, 0.5875, 1.0, 0.5875, 1.0, 0.5875, 1.0, 0.5875, 1.0, 0.5875, 1.0, 0.5875, 1.0, 0.5875, 1.0, 0.5875, 1.0, 0.25, 1.0, 0.3, 1.0, 0.35, 1.0, 0.4, 1.0, 0.45, 1.0, 0.5, 1.0, 0.55, 1.0, 0.6, 1.0, 0.6, 1.0, 0.55, 1.0, 0.5, 1.0, 0.45, 1.0, 0.4, 1.0, 0.35, 1.0, 0.3, 1.0, 0.25, 1.0, 0.6, 1.0, 0.55, 1.0, 0.5, 1.0, 0.45, 1.0, 0.4, 1.0, 0.35, 1.0, 0.3, 1.0, 0.25, 1.0, 0.25, 1.0, 0.6, 1.0, 0.55, 1.0, 0.5, 1.0, 0.45, 1.0, 0.4, 1.0, 0.35, 1.0, 0.3, 1.0, 0.2625, 1.0, 0.25, 1.0, 0.3, 1.0, 0.35, 1.0, 0.4, 1.0, 0.45, 1.0, 0.5, 1.0, 0.55, 1.0, 0.6, 1.0, 0.5875, 1.0, 0.2625, 1.0, 0.2625, 1.0, 0.2625, 1.0, 0.2625, 1.0, 0.2625, 1.0, 0.25, 1.0, 0.25, 1.0, 0.25, 1.0, 0.25, 1.0, 0.25, 1.0, 0.25, 1.0, 0.25, 1.0, 0.25, 1.0, 0.2625, 1.0, 0.2625, 1.0, 0.2625, 1.0, 0.55, 1.0, 0.5, 1.0, 0.45, 1.0, 0.4, 1.0, 0.35, 1.0, 0.3, 1.0, 0.2625, 1.0, 0.2625, 1.0, 0.3, 1.0, 0.35, 1.0, 0.4, 1.0, 0.45, 1.0, 0.5, 1.0, 0.55, 1.0, 0.5875, 1.0, 0.5875, 1.0, 0.45, 1.0, 0.5, 1.0, 0.55, 1.0, 0.5875, 1.0, 0.5975, 1.0, 0.6, 1.0, 0.55, 1.0, 0.5, 1.0, 0.45, 1.0, 0.4, 1.0, 0.35, 1.0, 0.3, 1.0, 0.25, 1.0, 0.2625, 1.0, 0.3, 1.0, 0.35, 1.0, 0.4, 1.0, 0.25, 1.0, 0.25, 1.0, 0.25, 1.0, 0.25, 1.0, 0.25, 1.0, 0.25, 1.0, 0.25, 1.0, 0.25, 1.0, 0.25, 1.0, 0.25, 1.0, 0.25, 1.0, 0.25, 1.0, 0.25, 1.0, 0.25, 1.0, 0.25, 1.0, 0.25, 1.0, 0.2625, 1.0, 0.3, 1.0, 0.35, 1.0, 0.4, 1.0, 0.45, 1.0, 0.5, 1.0, 0.55, 1.0, 0.5875, 1.0, 0.5875, 1.0, 0.55, 1.0, 0.5, 1.0, 0.45, 1.0, 0.4, 1.0, 0.35, 1.0, 0.3, 1.0, 0.2625, 1.0, 0.3, 1.0, 0.25, 1.0, 0.25, 1.0, 0.3, 1.0, 0.35, 1.0, 0.4, 1.0, 0.45, 1.0, 0.5, 1.0, 0.55, 1.0, 0.6, 1.0, 0.6, 1.0, 0.55, 1.0, 0.5, 1.0, 0.45, 1.0, 0.4, 1.0, 0.35, 1.0, 0.6, 1.0, 0.6, 1.0, 0.6, 1.0, 0.6, 1.0, 0.6, 1.0, 0.6, 1.0, 0.6, 1.0, 0.6, 1.0, 0.6, 1.0, 0.6, 1.0, 0.6, 1.0, 0.6, 1.0, 0.6, 1.0, 0.6, 1.0, 0.6, 1.0, 0.6, 1.0, 0.2625, 1.0, 0.2625, 1.0, 0.2625, 1.0, 0.2625, 1.0, 0.2625, 1.0, 0.2625, 1.0, 0.2625, 1.0, 0.2625, 1.0, 0.2625, 1.0, 0.2625, 1.0, 0.2625, 1.0, 0.2625, 1.0, 0.2625, 1.0, 0.2625, 1.0, 0.2625, 1.0, 0.2625, 1.0, 0.9998, 1.0, 1.0, 1.0, 1.0, 1.0, 0.9998, 1.0, 0.9998, 1.0, 1.0, 1.0, 1.0, 1.0, 1.0, 1.0, 0.9625, 1.0, 0.95, 1.0, 1.0, 1.0, 1.0, 1.0, 0.9998, 1.0, 1.0, 1.0, 0.95, 1.0, 0.9586, 1.0, 1.0, 1.0, 0.95, 1.0, 0.95, 1.0, 1.0, 1.0, 0.95, 1.0, 1.0, 1.0, 1.0, 1.0, 0.95, 1.0, 0.9625, 1.0, 0.9625, 1.0, 1.0, 1.0, 1.0, 1.0, 0.95, 1.0, 0.95, 1.0, 0.95, 1.0, 0.95, 1.0, 0.7938, 1.0, 0.9375, 1.0, 0.9375, 1.0, 0.7938, 1.0, 0.7875, 1.0, 0.7875, 1.0, 0.6125, 1.0, 0.6125, 1.0, 0.6125, 1.0, 0.6125, 1.0, 0.6125, 1.0, 0.6, 1.0, 0.6, 1.0, 0.6, 1.0, 0.6, 1.0, 0.6, 1.0, 0.6, 1.0, 0.6, 1.0, 0.6, 1.0, 0.6, 1.0, 0.6, 1.0, 0.6, 1.0, 0.6125, 1.0, 0.6125, 1.0, 0.6125, 1.0, 0.6125, 1.0, 0.6125, 1.0, 0.6125, 1.0, 0.7875, 1.0, 0.775, 1.0, 0.7875, 1.0, 0.95, 1.0, 0.9375, 1.0, 0.9375, 1.0, 0.9375, 1.0, 0.95, 1.0, 0.95, 1.0, 0.9375, 1.0, 0.9375, 1.0, 0.9375, 1.0, 0.9375, 1.0, 0.7563, 1.0, 0.7625, 1.0, 0.775, 1.0, 0.7625, 1.0, 0.75, 1.0, 0.7, 1.0, 0.65, 1.0, 0.6, 1.0, 0.6125, 1.0, 0.65, 1.0, 0.7, 1.0, 0.75, 1.0, 0.5875, 1.0, 0.5875, 1.0, 0.5875, 1.0, 0.5875, 1.0, 0.5875, 1.0, 0.5875, 1.0, 0.5875, 1.0, 0.5875, 1.0, 0.6, 1.0, 0.6, 1.0, 0.6, 1.0, 0.6, 1.0, 0.6, 1.0, 0.6, 1.0, 0.6, 1.0, 0.6, 1.0, 0.5975, 1.0, 0.7875, 1.0, 0.775, 1.0, 0.775, 1.0, 0.7875, 1.0, 0.2, 0.75, 0.0, 0.75, 0.0, 0.75, 0.2, 0.75, 0.0, 0.75, 0.0, 0.975, 0.0, 0.975, 0.0, 0.75, 0.6, 1.0, 0.6, 1.0, 0.6, 1.0, 0.95, 1.0, 0.95, 1.0, 1.0, 1.0, 1.0, 1.0, 0.6, 1.0, 0.6, 1.0, 0.6, 1.0, 0.6, 1.0, 0.6, 1.0, 0.6, 1.0, 0.6, 1.0, 0.6, 1.0, 0.6, 1.0, 0.6, 1.0, 0.6, 1.0, 0.6, 1.0, 0.6, 1.0, 0.6, 1.0, 0.6, 1.0, 0.6, 1.0, 0.6, 1.0, 0.6, 1.0, 0.6, 1.0, 0.6, 1.0, 0.6, 1.0, 0.6, 1.0, 0.5975, 1.0, 0.6, 1.0, 0.6, 1.0, 1.0, 0.0, 1.0, 0.0, 1.0, 0.0, 1.0, 0.0, 0.995, 0.0, 0.995, 0.0, 0.995, 0.0, 0.995, 0.0, 1.0, 0.0, 1.0, 0.0, 1.0, 0.0, 1.0, 0.0, 1.0, 0.325, 1.0, 0.425, 1.0, 0.425, 1.0, 0.325, 1.0, 0.03167, 1.0, 0.03167, 1.0, 0.03167, 1.0, 0.03167, 0.0, 0.0, 0.0, 0.0, 0.0, 0.0, 0.0, 0.0, 0.85, 0.0, 1.0, 0.0, 1.0, 0.0, 0.85, 0.0, 1.0, 0.0, 1.0, 0.0, 1.0, 0.0, 1.0, 0.0, 0.85, 0.0, 0.85, 0.0, 1.0, 0.0, 1.0, 0.0, 1.0, 0.0, 1.0, 0.0, 1.0, 0.0, 1.0, 0.0, 1.0, 0.0, 1.0, 0.0, 1.0, 0.0, 1.0, 0.0, 0.0, 0.0, 0.0, 0.0, 0.0, 0.0, 0.0, 0.0, 0.85, 0.0, 1.0, 0.0, 1.0, 0.0, 0.85, 0.0, 0.95, 0.0, 0.9, 0.0, 0.855, 0.0, 0.855, 0.0, 0.995, 0.0, 0.995, 0.0, 0.95, 0.0, 1.0, 0.0, 1.0, 0.0, 1.0, 0.0, 1.0, 0.0, 1.0, 0.0, 1.0, 0.0, 1.0, 0.0, 1.0, 0.0, 1.0, 0.0, 1.0, 0.0, 1.0, 0.0, 1.0, 0.0, 1.0, 0.0, 1.0, 0.0, 1.0, 0.0, 1.0, 0.0, 1.0, 0.0, 1.0, 0.0, 1.0, 0.0, 1.0, 0.0, 1.0, 0.0, 1.0, 0.0, 1.0, 0.0, 1.0, 0.0, 0.85, 0.0, 0.85, 0.0, 0.85, 0.0, 0.85, 0.0, 0.85, 0.0, 0.85, 0.0, 0.85, 0.0, 1.0, 0.0, 1.0, 0.0, 1.0, 0.0, 1.0, 0.0, 1.0, 0.0, 1.0, 0.0, 1.0, 0.0, 1.0, 0.0, 1.0, 0.0, 1.0, 0.0, 1.0, 0.0, 1.0, 0.0, 1.0, 0.0, 1.0, 0.0, 1.0, 0.0, 1.0, 0.0, 0.0, 0.006803, 0.0, 0.007371, 0.0, 0.007744, 0.0, 0.008118, 0.0, 0.008443, 0.0, 0.008532, 0.0, 0.008443, 0.0, 0.008118, 0.0, 0.007371, 0.0, 0.006718, 0.0, 0.007256, 0.0, 0.008334, 0.0, 0.009576, 0.0, 0.01082, 0.0, 0.01511, 0.0, 0.02, 0.0, 0.025, 0.0, 0.0275, 0.0, 0.0275, 0.0, 0.0275, 0.0, 0.0275, 0.0, 0.0275, 0.0, 0.0275, 0.0, 0.0275, 0.0, 0.0275, 0.0, 0.0275, 0.0, 0.0275, 0.0, 0.0275, 0.0, 0.025, 0.0, 0.02, 0.0, 0.0148, 0.0, 0.01081, 0.0, 0.009517, 0.0, 0.008223, 0.0, 0.007176, 0.0, 0.006652, 0.0, 0.008532, 0.0, 0.008443, 0.0, 0.008118, 0.0, 0.007744, 0.0, 0.007371, 0.0, 0.006803, 0.0, 0.006652, 0.0, 0.006, 0.0, 0.006256, 0.0, 0.006716, 0.0, 0.007028, 0.0, 0.007341, 0.0, 0.007631, 0.0, 0.007712, 0.0, 0.007631, 0.0, 0.007341, 0.0, 0.006716, 0.0, 0.006, 0.0, 0.006718, 0.0, 0.007371, 0.0, 0.008118, 0.0, 0.008443, 1.0, 0.0002, 1.0, 0.0002, 1.0, 0.0, 1.0, 0.01, 1.0, 0.0098, 1.0, 0.0098, 1.0, 0.0098, 1.0, 0.0002, 1.0, 0.012, 1.0, 0.012, 1.0, 0.03167, 1.0, 0.03167, 1.0, 0.325, 1.0, 0.325, 1.0, 0.325, 1.0, 0.325, 1.0, 0.315, 1.0, 0.315, 1.0, 0.315, 1.0, 0.315, 1.0, 0.03167, 1.0, 0.012, 1.0, 0.012, 1.0, 0.03167, 1.0, 0.325, 1.0, 0.315, 1.0, 0.315, 1.0, 0.325, 1.0, 0.03333, 1.0, 0.03333, 1.0, 0.03333, 1.0, 0.03333, 1.0, 0.01, 1.0, 0.01, 1.0, 0.01, 1.0, 0.01, 1.0, 0.425, 1.0, 0.425, 1.0, 0.325, 1.0, 0.325, 1.0, 0.315, 1.0, 0.03333, 1.0, 0.03333, 1.0, 0.315, 1.0, 0.315, 1.0, 0.315, 1.0, 0.03333, 1.0, 0.03333, 1.0, 0.03167, 1.0, 0.03167, 1.0, 0.012, 1.0, 0.012, 1.0, 0.012, 1.0, 0.012, 1.0, 0.012, 1.0, 0.012, 1.0, 0.0002, 1.0, 0.0002, 1.0, 0.0098, 1.0, 0.0098, 1.0, 0.325, 1.0, 0.315, 1.0, 0.03333, 1.0, 0.03167, 1.0, 0.012, 1.0, 0.01, 1.0, 0.325, 1.0, 0.01, 1.0, 0.012, 1.0, 0.03167, 1.0, 0.03333, 1.0, 0.315, 1.0, 0.47, 1.0, 0.83, 1.0, 0.83, 1.0, 0.47, 0.0, 0.03, 0.0, 0.03, 0.0, 0.03, 0.0, 0.03, 0.0, 0.025, 0.0, 0.02, 0.0, 0.02, 0.0, 0.025, 0.0, 0.01082, 0.0, 0.009576, 0.0, 0.009576, 0.0, 0.01082, 0.0, 0.008334, 0.0, 0.007256, 0.0, 0.007256, 0.0, 0.008334, 0.0, 0.002, 0.0, 0.002, 0.0, 0.002, 0.0, 0.002, 0.0, 0.002, 0.0, 0.002, 0.0, 0.002, 0.0, 0.002, 0.0, 0.03, 0.0, 0.03, 0.0, 0.03, 0.0, 0.03, 0.0, 0.01, 0.0, 0.009, 0.0, 0.009, 0.0, 0.01, 0.0, 0.002, 0.0, 0.002, 0.0, 0.002, 0.0, 0.002, 0.0, 0.002, 0.0, 0.002, 0.0, 0.002, 0.0, 0.002, 0.0, 0.03, 0.0, 0.03, 0.0, 0.03, 0.0, 0.03, 0.0, 0.007744, 0.0, 0.007371, 0.0, 0.006803, 0.0, 0.006652, 0.0, 0.006652, 0.0, 0.006803, 0.0, 0.007371, 0.0, 0.007744, 0.0, 0.008118, 0.0, 0.008443, 0.0, 0.008532, 0.0, 0.008443, 0.0, 0.008118, 0.0, 0.007371, 0.0, 0.006718, 0.0, 0.006718, 0.0, 0.007371, 0.0, 0.008118, 0.0, 0.008443, 0.0, 0.008532, 0.0, 0.008443, 0.0, 0.008118, 0.0, 0.0275, 0.0, 0.0275, 0.0, 0.0275, 0.0, 0.0275, 0.0, 0.02, 0.0, 0.015, 0.0, 0.015, 0.0, 0.02, 0.0, 0.03, 0.0, 0.03, 0.0, 0.03, 0.0, 0.03, 0.0, 0.002, 0.0, 0.002, 0.0, 0.002, 0.0, 0.002, 0.0, 0.03, 0.0, 0.03, 0.0, 0.03, 0.0, 0.03, 0.0, 0.025, 0.0, 0.02, 0.0, 0.02, 0.0, 0.025, 0.0, 0.009, 0.0, 0.008, 0.0, 0.008, 0.0, 0.009, 0.0, 0.009576, 0.0, 0.008334, 0.0, 0.008334, 0.0, 0.009576, 0.0, 0.03, 0.0, 0.03, 0.0, 0.03, 0.0, 0.03, 0.0, 0.03, 0.0, 0.03, 0.0, 0.03, 0.0, 0.03, 0.0, 0.0275, 0.0, 0.0275, 0.0, 0.0275, 0.0, 0.0275, 0.0, 0.02, 0.0, 0.025, 0.0, 0.0275, 0.0, 0.03, 0.0, 0.025, 0.0, 0.02, 0.0, 0.015, 0.0, 0.01, 0.0, 0.009, 0.0, 0.008, 0.0, 0.007, 0.0, 0.006, 0.0, 0.006652, 0.0, 0.007176, 0.0, 0.008223, 0.0, 0.009517, 0.0, 0.01081, 0.0, 0.0148, 0.0, 0.025, 0.0, 0.02, 0.0, 0.01511, 0.0, 0.01082, 0.0, 0.009576, 0.0, 0.008334, 0.0, 0.007256, 0.0, 0.006718, 0.0, 0.006, 0.0, 0.007, 0.0, 0.008, 0.0, 0.009, 0.0, 0.01, 0.0, 0.015, 0.0, 0.02, 0.0, 0.025, 0.0, 0.03, 0.0, 0.0275, 0.0, 0.0275, 0.0, 0.0275, 0.0, 0.03, 0.0, 0.03, 0.0, 0.03, 0.0, 0.03, 0.0, 0.03, 0.0, 0.03, 0.0, 0.03, 0.0, 0.03, 0.0, 0.03, 0.0, 0.03, 0.0, 0.03, 0.0, 0.0275, 0.0, 0.0275, 0.0, 0.0275, 0.0, 0.0275, 0.0, 0.0275, 0.0, 0.0275, 0.0, 0.0275, 0.0, 0.0275, 0.0, 0.0275, 0.0, 0.02, 0.0, 0.01511, 0.0, 0.01511, 0.0, 0.02, 0.0, 0.01511, 0.0, 0.01082, 0.0, 0.01082, 0.0, 0.01511, 0.0, 0.007, 0.0, 0.006, 0.0, 0.006, 0.0, 0.007, 0.0, 0.002, 0.0, 0.002, 0.0, 0.002, 0.0, 0.002, 0.0, 0.0275, 0.0, 0.0275, 0.0, 0.0275, 0.0, 0.0275, 0.0, 0.008, 0.0, 0.007, 0.0, 0.007, 0.0, 0.008, 0.0, 0.0275, 0.0, 0.025, 0.0, 0.025, 0.0, 0.0275, 0.0, 0.002, 0.0, 0.002, 0.0, 0.002, 0.0, 0.002, 0.0, 0.03, 0.0, 0.03, 0.0, 0.03, 0.0, 0.03, 0.0, 0.0275, 0.0, 0.0275, 0.0, 0.0275, 0.0, 0.0275, 0.0, 0.03, 0.0, 0.03, 0.0, 0.03, 0.0, 0.03, 0.0, 0.007256, 0.0, 0.006718, 0.0, 0.006718, 0.0, 0.007256, 0.0, 0.0275, 0.0, 0.0275, 0.0, 0.0275, 0.0, 0.0275, 0.0, 0.002, 0.0, 0.002, 0.0, 0.002, 0.0, 0.002, 0.0, 0.002, 0.0, 0.002, 0.0, 0.002, 0.0, 0.002, 0.0, 0.0275, 0.0, 0.0275, 0.0, 0.0275, 0.0, 0.0275, 0.0, 0.002, 0.0, 0.002, 0.0, 0.002, 0.0, 0.002, 0.0, 0.025, 0.0, 0.03, 0.0, 0.03, 0.0, 0.025, 0.0, 0.02, 0.0, 0.015, 0.0, 0.01, 0.0, 0.009, 0.0, 0.008, 0.0, 0.007, 0.0, 0.006, 0.0, 0.006, 0.0, 0.007, 0.0, 0.008, 0.0, 0.009, 0.0, 0.01, 0.0, 0.015, 0.0, 0.02, 0.0, 0.0275, 0.0, 0.0275, 0.0, 0.0275, 0.0, 0.0275, 0.0, 0.03, 0.0, 0.03, 0.0, 0.03, 0.0, 0.03, 0.0, 0.0275, 0.0, 0.0275, 0.0, 0.0275, 0.0, 0.0275, 0.0, 0.03, 0.0, 0.025, 0.0, 0.025, 0.0, 0.03, 0.0, 0.0275, 0.0, 0.0275, 0.0, 0.0275, 0.0, 0.0275, 0.0, 0.015, 0.0, 0.01, 0.0, 0.01, 0.0, 0.015, 0.0, 0.0275, 0.0, 0.0275, 0.0, 0.0275, 0.0, 0.0275, 1.0, 0.03333, 1.0, 0.03167, 1.0, 0.03167, 1.0, 0.03333, 1.0, 0.0098, 1.0, 0.0098, 1.0, 0.01, 1.0, 0.01, 1.0, 0.0002, 1.0, 0.0098, 1.0, 0.01, 1.0, 0.002, 1.0, 0.0002, 1.0, 0.0002, 1.0, 0.0, 1.0, 0.0, 1.0, 0.012, 1.0, 0.01, 1.0, 0.01, 1.0, 0.012, 1.0, 0.0, 1.0, 0.0, 1.0, 0.0, 1.0, 0.0, 1.0, 0.0002, 1.0, 0.0002, 1.0, 0.0002, 1.0, 0.0002, 1.0, 0.01, 1.0, 0.01, 1.0, 0.0, 1.0, 0.0, 0.855, 0.0, 0.995, 0.0, 0.995, 0.0, 0.855, 0.0, 0.85, 0.0, 0.85, 0.0, 0.85, 0.0, 0.8, 0.0, 0.8, 0.0, 0.25, 1.0, 0.25, 0.8, 0.25, 0.8, 0.25, 1.0, 0.95, 1.0, 0.7875, 1.0, 0.7875, 1.0, 0.775, 1.0, 0.7875, 1.0, 0.7938, 1.0, 0.9375, 1.0, 0.95, 1.0, 0.7625, 1.0, 0.7625, 1.0, 0.7625, 1.0, 0.7625, 1.0, 0.7625, 1.0, 0.7563, 1.0, 0.75, 1.0, 0.7, 1.0, 0.65, 1.0, 0.6125, 1.0, 0.6125, 1.0, 0.6125, 1.0, 0.6125, 1.0, 0.6125, 1.0, 0.6125, 1.0, 0.6125, 1.0, 0.6125, 1.0, 0.6125, 1.0, 0.6125, 1.0, 0.6125, 1.0, 0.65, 1.0, 0.7, 1.0, 0.75, 1.0, 0.7563, 1.0, 0.7625, 1.0, 0.7625, 1.0, 0.7625, 1.0, 0.7625, 1.0, 0.7625, 1.0, 0.7625, 1.0, 0.65, 1.0, 0.7, 1.0, 0.75, 1.0, 0.7563, 1.0, 0.7625, 1.0, 0.7625, 1.0, 0.7563, 1.0, 0.75, 1.0, 0.7, 1.0, 0.65, 1.0, 0.6125, 1.0, 0.6125, 1.0, 0.7875, 1.0, 0.7875, 1.0, 0.775, 1.0, 0.775, 1.0, 0.775, 1.0, 0.775, 1.0, 0.775, 1.0, 0.775, 1.0, 0.775, 1.0, 0.775, 1.0, 0.775, 1.0, 0.775, 1.0, 0.775, 1.0, 0.775, 1.0, 0.7875, 1.0, 0.7875, 1.0, 0.7875, 1.0, 0.7875, 1.0, 0.7875, 1.0, 0.7875, 1.0, 0.7875, 1.0, 0.7875, 1.0, 0.7875, 1.0, 0.7625, 1.0, 0.775, 1.0, 0.775, 1.0, 0.775, 1.0, 0.775, 1.0, 0.775, 1.0, 0.775, 1.0, 0.775, 1.0, 0.775, 1.0, 0.775, 1.0, 0.775, 1.0, 0.775, 1.0, 0.775, 1.0, 0.7625, 1.0, 0.7625, 1.0, 0.7625, 1.0, 0.7625, 1.0, 0.7625, 1.0, 0.7625, 1.0, 0.7625, 1.0, 0.7625, 1.0, 0.7625, 1.0, 0.7625, 1.0, 0.775, 1.0, 0.7625, 1.0, 0.7625, 1.0, 0.775, 1.0, 0.7875, 1.0, 0.7875, 1.0, 0.7875, 1.0, 0.7875, 1.0, 0.7875, 1.0, 0.7875, 1.0, 0.7875, 1.0, 0.7875, 1.0, 0.7875, 1.0, 0.7875, 1.0, 0.7875, 1.0, 0.7875, 1.0, 0.7875, 1.0, 0.7875, 1.0, 0.7875, 1.0, 0.7875, 1.0, 0.7875, 1.0, 0.7875, 1.0, 0.7875, 1.0, 0.7875, 1.0, 0.7875, 1.0, 0.7875, 1.0, 0.9375, 1.0, 0.7875, 1.0, 0.7875, 1.0, 0.9375, 1.0, 0.7625, 1.0, 0.775, 1.0, 0.7625, 1.0, 0.7563, 1.0, 0.75, 1.0, 0.7, 1.0, 0.65, 1.0, 0.6125, 1.0, 0.6, 1.0, 0.65, 1.0, 0.7, 1.0, 0.75, 1.0, 0.6, 1.0, 0.65, 1.0, 0.7, 1.0, 0.75, 1.0, 0.7625, 1.0, 0.775, 1.0, 0.7875, 1.0, 0.95, 1.0, 0.95, 1.0, 0.7875, 1.0, 0.775, 1.0, 0.7625, 1.0, 0.75, 1.0, 0.7, 1.0, 0.65, 1.0, 0.6, 1.0, 0.9625, 1.0, 0.9586, 1.0, 0.9586, 1.0, 0.9625, 1.0, 1.0, 1.0, 1.0, 1.0, 1.0, 1.0, 1.0, 1.0, 0.0, 0.45, 0.0, 0.45, 0.0, 0.75, 0.0, 0.75, 0.0, 0.75, 1.0, 0.315, 1.0, 0.03333, 1.0, 0.03333, 1.0, 0.315, 1.0, 0.0, 1.0, 0.0, 1.0, 0.0, 1.0, 0.0, 1.0, 0.0, 1.0, 0.0, 1.0, 0.0, 1.0, 0.0, 1.0, 0.0, 1.0, 0.0, 0.85, 0.0, 0.85, 0.0, 1.0, 0.0, 1.0, 0.0, 1.0, 0.0, 1.0, 0.0, 1.0, 0.0, 0.85, 0.0, 1.0, 0.0, 1.0, 0.0, 1.0, 0.0, 1.0, 0.0, 1.0, 0.0, 0.85, 0.0, 0.4, 0.0, 0.45, 0.0, 0.5, 0.0, 0.55, 0.0, 0.6, 0.0, 0.6, 0.0, 0.6, 0.0, 0.6, 0.0, 0.55, 0.0, 0.5, 0.0, 0.45, 0.0, 0.4, 0.0, 0.0, 0.975, 0.0, 0.975, 0.25, 1.0, 0.25, 1.0, 0.2, 0.8, 0.0, 0.0, 0.0, 0.0, 0.25, 0.8, 0.0, 0.0, 0.0, 0.0, 0.0, 0.0, 0.0, 0.0, 0.0, 0.0, 0.0, 0.02, 0.0, 0.025, 0.0, 0.0275, 0.0, 0.0275, 0.0, 0.025, 0.0, 0.02, 0.0, 0.0148, 0.0, 0.01081, 0.0, 0.009517, 0.0, 0.008223, 0.0, 0.007176, 0.0, 0.006652, 0.0, 0.006652, 0.0, 0.007176, 0.0, 0.008223, 0.0, 0.009517, 0.0, 0.01081, 0.0, 0.0148, 0.1375, 0.6875, 0.1375, 0.0425, 0.0125, 0.0425, 0.0125, 0.6875, 0.855, 0.0, 0.855, 0.0, 0.855, 0.0, 0.855, 0.0, 0.855, 0.0, 0.855, 0.0, 1.0, 0.0, 1.0, 0.0, 1.0, 0.0, 1.0, 0.0])
me_plane_002.use_remesh_fix_poles = True
me_plane_002.use_remesh_preserve_attributes = False
me_plane_002.update()

# ---- objects
ob_plane_001 = bpy.data.objects.new('Plane.001', me_plane_002)

# ---- transforms, parenting, visibility, modifiers, constraints
ob_plane_001.location = (0.0, 0.0, 0.0)
ob_plane_001.scale = (10.0, 10.0, 10.0)

# ---- collection membership
col_collection.objects.link(ob_plane_001)

# ---- scene / render settings (as saved in the file)
scene.frame_start = 1; scene.frame_end = 250; scene.frame_set(1)
scene.render.engine = 'BLENDER_EEVEE_NEXT'
scene.cycles.sampling_pattern = 'TABULATED_SOBOL'
scene.cycles.use_light_tree = False
scene.view_settings.view_transform = 'Filmic'
bpy.context.view_layer.update()

# ---- added for rendering (the .blend has no active camera and no usable light): camera, sun
cam_auto = bpy.data.cameras.new('AutoCamera')
cam_auto.lens = 50.0
cam_auto.sensor_width = 36.0
cam_auto.clip_end = 1000.0
ob_auto_camera = bpy.data.objects.new('AutoCamera', cam_auto)
scene.collection.objects.link(ob_auto_camera)
ob_auto_camera.location = (47.1199, -52.5439, 37.6959)
ob_auto_camera.rotation_euler = (1.09748, -7.21219e-08, 0.694738)
scene.camera = ob_auto_camera
light_auto_sun = bpy.data.lights.new('AutoSun', 'SUN')
light_auto_sun.energy = 3.0
light_auto_sun.angle = 0.0523599
ob_auto_sun = bpy.data.objects.new('AutoSun', light_auto_sun)
scene.collection.objects.link(ob_auto_sun)
ob_auto_sun.rotation_euler = (0.872665, 0.174533, 0.523599)
bpy.context.view_layer.update()
